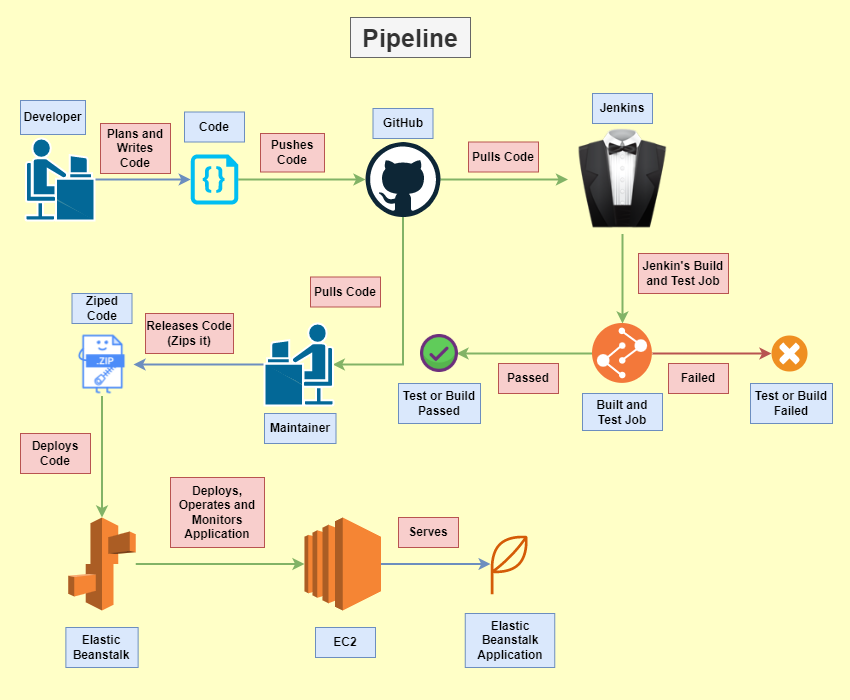

The diagram above was exported from draw.io. Its source (the exported page's mxGraphModel, read from the mxfile embedded in the PNG):
<mxGraphModel dx="1102" dy="614" grid="1" gridSize="10" guides="1" tooltips="1" connect="1" arrows="1" fold="1" page="1" pageScale="1" pageWidth="850" pageHeight="700" background="#FFFFC7" math="0" shadow="0">
  <root>
    <mxCell id="0" />
    <mxCell id="1" parent="0" />
    <mxCell id="JyvorNKdyBzqO1LwIfDQ-1" style="edgeStyle=orthogonalEdgeStyle;rounded=0;orthogonalLoop=1;jettySize=auto;html=1;fillColor=#d5e8d4;strokeColor=#82b366;strokeWidth=2;" edge="1" parent="1" source="Tn9CwS1hUS0K42dlnLmA-1" target="Tn9CwS1hUS0K42dlnLmA-20">
      <mxGeometry relative="1" as="geometry" />
    </mxCell>
    <mxCell id="JyvorNKdyBzqO1LwIfDQ-3" style="edgeStyle=orthogonalEdgeStyle;rounded=0;orthogonalLoop=1;jettySize=auto;html=1;entryX=0.01;entryY=0.5;entryDx=0;entryDy=0;entryPerimeter=0;strokeWidth=2;fillColor=#d5e8d4;strokeColor=#82b366;" edge="1" parent="1" source="Tn9CwS1hUS0K42dlnLmA-1" target="Tn9CwS1hUS0K42dlnLmA-48">
      <mxGeometry relative="1" as="geometry">
        <Array as="points">
          <mxPoint x="403" y="364" />
        </Array>
      </mxGeometry>
    </mxCell>
    <mxCell id="Tn9CwS1hUS0K42dlnLmA-1" value="" style="dashed=0;outlineConnect=0;html=1;align=center;labelPosition=center;verticalLabelPosition=bottom;verticalAlign=top;shape=mxgraph.weblogos.github" parent="1" vertex="1">
      <mxGeometry x="365" y="141.5" width="75" height="75" as="geometry" />
    </mxCell>
    <mxCell id="Tn9CwS1hUS0K42dlnLmA-18" style="edgeStyle=orthogonalEdgeStyle;rounded=0;orthogonalLoop=1;jettySize=auto;html=1;strokeWidth=2;fillColor=#d5e8d4;strokeColor=#82b366;" parent="1" source="Tn9CwS1hUS0K42dlnLmA-2" target="Tn9CwS1hUS0K42dlnLmA-1" edge="1">
      <mxGeometry relative="1" as="geometry" />
    </mxCell>
    <mxCell id="Tn9CwS1hUS0K42dlnLmA-2" value="" style="verticalLabelPosition=bottom;html=1;verticalAlign=top;align=center;strokeColor=none;fillColor=#00BEF2;shape=mxgraph.azure.code_file;pointerEvents=1;" parent="1" vertex="1">
      <mxGeometry x="190.25" y="154" width="47.5" height="50" as="geometry" />
    </mxCell>
    <mxCell id="Tn9CwS1hUS0K42dlnLmA-16" style="edgeStyle=orthogonalEdgeStyle;rounded=0;orthogonalLoop=1;jettySize=auto;html=1;entryX=0;entryY=0.5;entryDx=0;entryDy=0;entryPerimeter=0;strokeWidth=2;fillColor=#dae8fc;strokeColor=#6c8ebf;" parent="1" source="Tn9CwS1hUS0K42dlnLmA-3" target="Tn9CwS1hUS0K42dlnLmA-2" edge="1">
      <mxGeometry relative="1" as="geometry" />
    </mxCell>
    <mxCell id="Tn9CwS1hUS0K42dlnLmA-3" value="" style="shape=mxgraph.cisco.people.androgenous_person;html=1;pointerEvents=1;dashed=0;fillColor=#036897;strokeColor=#ffffff;strokeWidth=2;verticalLabelPosition=bottom;verticalAlign=top;align=center;outlineConnect=0;" parent="1" vertex="1">
      <mxGeometry x="25" y="138" width="69" height="82" as="geometry" />
    </mxCell>
    <mxCell id="Tn9CwS1hUS0K42dlnLmA-4" value="Developer" style="text;html=1;strokeColor=#6c8ebf;fillColor=#dae8fc;align=center;verticalAlign=middle;whiteSpace=wrap;rounded=0;strokeWidth=1;fontStyle=1" parent="1" vertex="1">
      <mxGeometry x="20" y="100" width="65" height="34" as="geometry" />
    </mxCell>
    <mxCell id="Tn9CwS1hUS0K42dlnLmA-5" value="Code" style="text;html=1;strokeColor=#6c8ebf;fillColor=#dae8fc;align=center;verticalAlign=middle;whiteSpace=wrap;rounded=0;fontStyle=1" parent="1" vertex="1">
      <mxGeometry x="184" y="111.5" width="60" height="30" as="geometry" />
    </mxCell>
    <mxCell id="Tn9CwS1hUS0K42dlnLmA-12" value="Plans and Writes Code" style="text;html=1;strokeColor=#b85450;fillColor=#f8cecc;align=center;verticalAlign=middle;whiteSpace=wrap;rounded=0;fontStyle=1" parent="1" vertex="1">
      <mxGeometry x="100" y="123" width="70" height="50" as="geometry" />
    </mxCell>
    <mxCell id="Tn9CwS1hUS0K42dlnLmA-13" value="&lt;b&gt;Pushes Code&lt;/b&gt;" style="text;html=1;strokeColor=#b85450;fillColor=#f8cecc;align=center;verticalAlign=middle;whiteSpace=wrap;rounded=0;" parent="1" vertex="1">
      <mxGeometry x="260" y="133" width="64" height="38.5" as="geometry" />
    </mxCell>
    <mxCell id="Tn9CwS1hUS0K42dlnLmA-19" value="GitHub" style="text;html=1;strokeColor=#6c8ebf;fillColor=#dae8fc;align=center;verticalAlign=middle;whiteSpace=wrap;rounded=0;fontStyle=1" parent="1" vertex="1">
      <mxGeometry x="372.5" y="108" width="60" height="30" as="geometry" />
    </mxCell>
    <mxCell id="Tn9CwS1hUS0K42dlnLmA-30" style="edgeStyle=orthogonalEdgeStyle;rounded=0;orthogonalLoop=1;jettySize=auto;html=1;entryX=0.5;entryY=0;entryDx=0;entryDy=0;strokeWidth=2;fillColor=#d5e8d4;strokeColor=#82b366;" parent="1" source="Tn9CwS1hUS0K42dlnLmA-20" target="Tn9CwS1hUS0K42dlnLmA-29" edge="1">
      <mxGeometry relative="1" as="geometry" />
    </mxCell>
    <mxCell id="Tn9CwS1hUS0K42dlnLmA-20" value="" style="shape=image;html=1;verticalAlign=top;verticalLabelPosition=bottom;labelBackgroundColor=#ffffff;imageAspect=0;aspect=fixed;image=https://cdn2.iconfinder.com/data/icons/crystalproject/128x128/devices/setup_assistant.png;strokeWidth=1;" parent="1" vertex="1">
      <mxGeometry x="567.5" y="124.5" width="109" height="109" as="geometry" />
    </mxCell>
    <mxCell id="Tn9CwS1hUS0K42dlnLmA-21" value="Jenkins" style="text;html=1;strokeColor=#6c8ebf;fillColor=#dae8fc;align=center;verticalAlign=middle;whiteSpace=wrap;rounded=0;fontStyle=1" parent="1" vertex="1">
      <mxGeometry x="592" y="93" width="60" height="30" as="geometry" />
    </mxCell>
    <mxCell id="Tn9CwS1hUS0K42dlnLmA-28" value="Pulls Code" style="text;html=1;strokeColor=#b85450;fillColor=#f8cecc;align=center;verticalAlign=middle;whiteSpace=wrap;rounded=0;fontStyle=1" parent="1" vertex="1">
      <mxGeometry x="468" y="141.5" width="70" height="30" as="geometry" />
    </mxCell>
    <mxCell id="Tn9CwS1hUS0K42dlnLmA-35" style="edgeStyle=orthogonalEdgeStyle;rounded=0;orthogonalLoop=1;jettySize=auto;html=1;strokeWidth=2;fillColor=#f8cecc;strokeColor=#b85450;" parent="1" source="Tn9CwS1hUS0K42dlnLmA-29" target="Tn9CwS1hUS0K42dlnLmA-33" edge="1">
      <mxGeometry relative="1" as="geometry" />
    </mxCell>
    <mxCell id="Tn9CwS1hUS0K42dlnLmA-41" style="edgeStyle=orthogonalEdgeStyle;rounded=0;orthogonalLoop=1;jettySize=auto;html=1;entryX=1;entryY=0.5;entryDx=0;entryDy=0;strokeWidth=2;fillColor=#d5e8d4;strokeColor=#82b366;" parent="1" source="Tn9CwS1hUS0K42dlnLmA-29" edge="1">
      <mxGeometry relative="1" as="geometry">
        <mxPoint x="456" y="353" as="targetPoint" />
      </mxGeometry>
    </mxCell>
    <mxCell id="Tn9CwS1hUS0K42dlnLmA-29" value="" style="aspect=fixed;perimeter=ellipsePerimeter;html=1;align=center;shadow=0;dashed=0;fontColor=#4277BB;labelBackgroundColor=#ffffff;fontSize=12;spacingTop=3;image;image=img/lib/ibm/devops/build_test.svg;strokeWidth=1;" parent="1" vertex="1">
      <mxGeometry x="592" y="323" width="60" height="60" as="geometry" />
    </mxCell>
    <mxCell id="Tn9CwS1hUS0K42dlnLmA-31" value="Jenkin's Build and Test Job" style="text;html=1;strokeColor=#b85450;fillColor=#f8cecc;align=center;verticalAlign=middle;whiteSpace=wrap;rounded=0;fontStyle=1" parent="1" vertex="1">
      <mxGeometry x="638" y="253" width="90" height="40" as="geometry" />
    </mxCell>
    <mxCell id="Tn9CwS1hUS0K42dlnLmA-32" value="Built and Test Job" style="text;html=1;strokeColor=#6c8ebf;fillColor=#dae8fc;align=center;verticalAlign=middle;whiteSpace=wrap;rounded=0;fontStyle=1" parent="1" vertex="1">
      <mxGeometry x="582" y="393" width="80" height="37" as="geometry" />
    </mxCell>
    <mxCell id="Tn9CwS1hUS0K42dlnLmA-33" value="" style="shadow=0;dashed=0;html=1;strokeColor=none;fillColor=#EF8F21;labelPosition=center;verticalLabelPosition=bottom;verticalAlign=top;align=center;outlineConnect=0;shape=mxgraph.veeam.failed;" parent="1" vertex="1">
      <mxGeometry x="771" y="335" width="36" height="36" as="geometry" />
    </mxCell>
    <mxCell id="Tn9CwS1hUS0K42dlnLmA-34" value="Test or Build Failed" style="text;html=1;strokeColor=#6c8ebf;fillColor=#dae8fc;align=center;verticalAlign=middle;whiteSpace=wrap;rounded=0;fontStyle=1" parent="1" vertex="1">
      <mxGeometry x="750" y="383" width="82" height="40" as="geometry" />
    </mxCell>
    <mxCell id="Tn9CwS1hUS0K42dlnLmA-36" value="Failed" style="text;html=1;strokeColor=#b85450;fillColor=#f8cecc;align=center;verticalAlign=middle;whiteSpace=wrap;rounded=0;fontStyle=1" parent="1" vertex="1">
      <mxGeometry x="668" y="363" width="60" height="30" as="geometry" />
    </mxCell>
    <mxCell id="Tn9CwS1hUS0K42dlnLmA-37" value="" style="shape=image;html=1;verticalAlign=top;verticalLabelPosition=bottom;labelBackgroundColor=#ffffff;imageAspect=0;aspect=fixed;image=https://cdn4.iconfinder.com/data/icons/essentials-74/24/040_-_Tick-128.png;strokeWidth=1;" parent="1" vertex="1">
      <mxGeometry x="420" y="334" width="38" height="38" as="geometry" />
    </mxCell>
    <mxCell id="Tn9CwS1hUS0K42dlnLmA-39" value="Test or Build Passed" style="text;html=1;strokeColor=#6c8ebf;fillColor=#dae8fc;align=center;verticalAlign=middle;whiteSpace=wrap;rounded=0;fontStyle=1" parent="1" vertex="1">
      <mxGeometry x="398" y="383" width="82" height="40" as="geometry" />
    </mxCell>
    <mxCell id="Tn9CwS1hUS0K42dlnLmA-40" value="Passed" style="text;html=1;strokeColor=#b85450;fillColor=#f8cecc;align=center;verticalAlign=middle;whiteSpace=wrap;rounded=0;fontStyle=1" parent="1" vertex="1">
      <mxGeometry x="498" y="363" width="60" height="30" as="geometry" />
    </mxCell>
    <mxCell id="Tn9CwS1hUS0K42dlnLmA-63" style="edgeStyle=orthogonalEdgeStyle;rounded=0;orthogonalLoop=1;jettySize=auto;html=1;strokeWidth=2;fillColor=#d5e8d4;strokeColor=#82b366;" parent="1" source="Tn9CwS1hUS0K42dlnLmA-44" target="Tn9CwS1hUS0K42dlnLmA-62" edge="1">
      <mxGeometry relative="1" as="geometry" />
    </mxCell>
    <mxCell id="Tn9CwS1hUS0K42dlnLmA-44" value="" style="outlineConnect=0;dashed=0;verticalLabelPosition=bottom;verticalAlign=top;align=center;html=1;shape=mxgraph.aws3.elastic_beanstalk;fillColor=#F58534;gradientColor=none;strokeWidth=1;" parent="1" vertex="1">
      <mxGeometry x="67.75" y="517" width="67.5" height="93" as="geometry" />
    </mxCell>
    <mxCell id="Tn9CwS1hUS0K42dlnLmA-54" style="edgeStyle=orthogonalEdgeStyle;rounded=0;orthogonalLoop=1;jettySize=auto;html=1;strokeWidth=2;fillColor=#dae8fc;strokeColor=#6c8ebf;" parent="1" source="Tn9CwS1hUS0K42dlnLmA-48" target="Tn9CwS1hUS0K42dlnLmA-53" edge="1">
      <mxGeometry relative="1" as="geometry" />
    </mxCell>
    <mxCell id="Tn9CwS1hUS0K42dlnLmA-48" value="" style="shape=mxgraph.cisco.people.androgenous_person;html=1;pointerEvents=1;dashed=0;fillColor=#036897;strokeColor=#ffffff;strokeWidth=2;verticalLabelPosition=bottom;verticalAlign=top;align=center;outlineConnect=0;flipV=0;flipH=1;" parent="1" vertex="1">
      <mxGeometry x="264" y="323" width="69" height="82" as="geometry" />
    </mxCell>
    <mxCell id="Tn9CwS1hUS0K42dlnLmA-51" value="Pulls Code" style="text;html=1;strokeColor=#b85450;fillColor=#f8cecc;align=center;verticalAlign=middle;whiteSpace=wrap;rounded=0;fontStyle=1" parent="1" vertex="1">
      <mxGeometry x="310" y="276.5" width="70" height="30" as="geometry" />
    </mxCell>
    <mxCell id="Tn9CwS1hUS0K42dlnLmA-52" value="Maintainer" style="text;html=1;strokeColor=#6c8ebf;fillColor=#dae8fc;align=center;verticalAlign=middle;whiteSpace=wrap;rounded=0;fontStyle=1" parent="1" vertex="1">
      <mxGeometry x="264" y="413" width="71.5" height="30" as="geometry" />
    </mxCell>
    <mxCell id="Tn9CwS1hUS0K42dlnLmA-57" style="edgeStyle=orthogonalEdgeStyle;rounded=0;orthogonalLoop=1;jettySize=auto;html=1;entryX=0.5;entryY=0;entryDx=0;entryDy=0;entryPerimeter=0;strokeWidth=2;fillColor=#d5e8d4;strokeColor=#82b366;" parent="1" source="Tn9CwS1hUS0K42dlnLmA-53" target="Tn9CwS1hUS0K42dlnLmA-44" edge="1">
      <mxGeometry relative="1" as="geometry" />
    </mxCell>
    <mxCell id="Tn9CwS1hUS0K42dlnLmA-53" value="" style="shape=image;html=1;verticalAlign=top;verticalLabelPosition=bottom;labelBackgroundColor=#ffffff;imageAspect=0;aspect=fixed;image=https://cdn0.iconfinder.com/data/icons/file-type-19/512/file__zip__compressed_-128.png;strokeWidth=1;" parent="1" vertex="1">
      <mxGeometry x="70" y="332.5" width="63" height="63" as="geometry" />
    </mxCell>
    <mxCell id="Tn9CwS1hUS0K42dlnLmA-55" value="Releases Code (Zips it)" style="text;html=1;strokeColor=#b85450;fillColor=#f8cecc;align=center;verticalAlign=middle;whiteSpace=wrap;rounded=0;fontStyle=1" parent="1" vertex="1">
      <mxGeometry x="145" y="313" width="88" height="40" as="geometry" />
    </mxCell>
    <mxCell id="Tn9CwS1hUS0K42dlnLmA-56" value="Ziped Code" style="text;html=1;strokeColor=#6c8ebf;fillColor=#dae8fc;align=center;verticalAlign=middle;whiteSpace=wrap;rounded=0;fontStyle=1" parent="1" vertex="1">
      <mxGeometry x="71.5" y="293" width="60" height="30" as="geometry" />
    </mxCell>
    <mxCell id="Tn9CwS1hUS0K42dlnLmA-58" value="Deploys Code" style="text;html=1;strokeColor=#b85450;fillColor=#f8cecc;align=center;verticalAlign=middle;whiteSpace=wrap;rounded=0;fontStyle=1" parent="1" vertex="1">
      <mxGeometry x="20" y="433" width="70" height="40" as="geometry" />
    </mxCell>
    <mxCell id="Tn9CwS1hUS0K42dlnLmA-59" value="Elastic Beanstalk" style="text;html=1;strokeColor=#6c8ebf;fillColor=#dae8fc;align=center;verticalAlign=middle;whiteSpace=wrap;rounded=0;fontStyle=1" parent="1" vertex="1">
      <mxGeometry x="65.38" y="627" width="72.25" height="40" as="geometry" />
    </mxCell>
    <mxCell id="Tn9CwS1hUS0K42dlnLmA-60" value="Deploys, Operates and Monitors Application" style="text;html=1;strokeColor=#b85450;fillColor=#f8cecc;align=center;verticalAlign=middle;whiteSpace=wrap;rounded=0;fontStyle=1" parent="1" vertex="1">
      <mxGeometry x="170" y="477" width="94" height="70" as="geometry" />
    </mxCell>
    <mxCell id="Tn9CwS1hUS0K42dlnLmA-70" style="edgeStyle=orthogonalEdgeStyle;rounded=0;orthogonalLoop=1;jettySize=auto;html=1;strokeWidth=2;fillColor=#dae8fc;strokeColor=#6c8ebf;" parent="1" source="Tn9CwS1hUS0K42dlnLmA-62" target="Tn9CwS1hUS0K42dlnLmA-69" edge="1">
      <mxGeometry relative="1" as="geometry" />
    </mxCell>
    <mxCell id="Tn9CwS1hUS0K42dlnLmA-62" value="" style="outlineConnect=0;dashed=0;verticalLabelPosition=bottom;verticalAlign=top;align=center;html=1;shape=mxgraph.aws3.ec2;fillColor=#F58534;gradientColor=none;strokeWidth=1;" parent="1" vertex="1">
      <mxGeometry x="304" y="517" width="76.5" height="93" as="geometry" />
    </mxCell>
    <mxCell id="Tn9CwS1hUS0K42dlnLmA-64" value="EC2" style="text;html=1;strokeColor=#6c8ebf;fillColor=#dae8fc;align=center;verticalAlign=middle;whiteSpace=wrap;rounded=0;fontStyle=1" parent="1" vertex="1">
      <mxGeometry x="315" y="627" width="60" height="30" as="geometry" />
    </mxCell>
    <mxCell id="Tn9CwS1hUS0K42dlnLmA-68" value="Serves" style="text;html=1;strokeColor=#b85450;fillColor=#f8cecc;align=center;verticalAlign=middle;whiteSpace=wrap;rounded=0;fontFamily=Helvetica;fontStyle=1" parent="1" vertex="1">
      <mxGeometry x="398" y="517" width="60" height="30" as="geometry" />
    </mxCell>
    <mxCell id="Tn9CwS1hUS0K42dlnLmA-69" value="" style="sketch=0;outlineConnect=0;fontColor=#232F3E;gradientColor=none;fillColor=#D45B07;strokeColor=none;dashed=0;verticalLabelPosition=bottom;verticalAlign=top;align=center;html=1;fontSize=12;fontStyle=0;aspect=fixed;pointerEvents=1;shape=mxgraph.aws4.application;" parent="1" vertex="1">
      <mxGeometry x="490" y="533.3" width="39" height="60.39" as="geometry" />
    </mxCell>
    <mxCell id="Tn9CwS1hUS0K42dlnLmA-72" value="Elastic Beanstalk Application" style="text;html=1;strokeColor=#6c8ebf;fillColor=#dae8fc;align=center;verticalAlign=middle;whiteSpace=wrap;rounded=0;fontFamily=Helvetica;fontStyle=1" parent="1" vertex="1">
      <mxGeometry x="464.75" y="613" width="89.5" height="54" as="geometry" />
    </mxCell>
    <mxCell id="Tn9CwS1hUS0K42dlnLmA-73" value="Pipeline" style="text;html=1;strokeColor=#666666;fillColor=#f5f5f5;align=center;verticalAlign=middle;whiteSpace=wrap;rounded=0;fontFamily=Helvetica;fontColor=#333333;fontStyle=1;fontSize=25;" parent="1" vertex="1">
      <mxGeometry x="350" y="17" width="120" height="40" as="geometry" />
    </mxCell>
  </root>
</mxGraphModel>